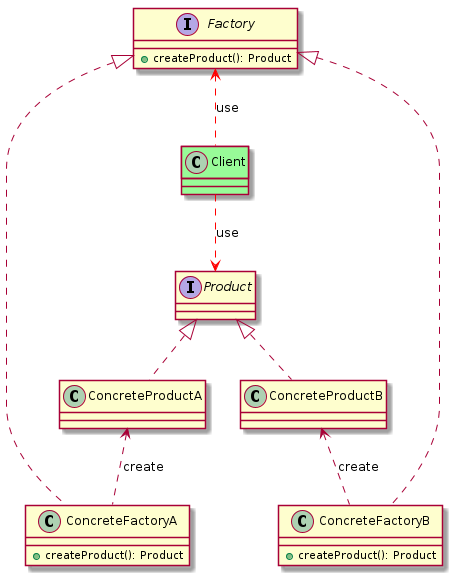

The diagram above was rendered by PlantUML. Its source (embedded in the PNG):
@startuml
interface Product
class ConcreteProductA implements Product
class ConcreteProductB implements Product

interface Factory{
    + createProduct(): Product
}
class ConcreteFactoryA implements Factory{
    + createProduct(): Product
}
class ConcreteFactoryB implements Factory{
    + createProduct(): Product
}

ConcreteProductA <.. ConcreteFactoryA:create
ConcreteProductB <.. ConcreteFactoryB:create

class Client #palegreen
Factory <..[#red] Client:use
Client ..[#red]>  Product:use

@enduml